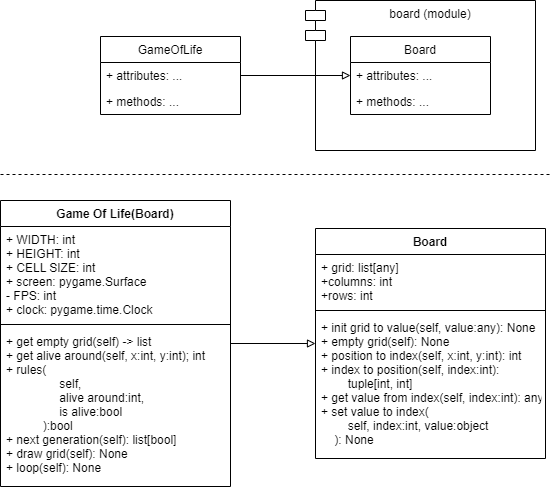

The diagram above was exported from draw.io. Its source (the exported page's mxGraphModel, read from the mxfile embedded in the PNG):
<mxGraphModel dx="717" dy="519" grid="1" gridSize="10" guides="1" tooltips="1" connect="1" arrows="1" fold="1" page="1" pageScale="1" pageWidth="850" pageHeight="1100" background="#ffffff" math="0" shadow="0">
  <root>
    <mxCell id="0" />
    <mxCell id="1" parent="0" />
    <mxCell id="14" value="" style="edgeStyle=none;html=1;endArrow=block;endFill=0;" edge="1" parent="1" source="10" target="5">
      <mxGeometry relative="1" as="geometry" />
    </mxCell>
    <mxCell id="5" value="Board" style="swimlane;fontStyle=1;align=center;verticalAlign=top;childLayout=stackLayout;horizontal=1;startSize=26;horizontalStack=0;resizeParent=1;resizeParentMax=0;resizeLast=0;collapsible=1;marginBottom=0;" vertex="1" parent="1">
      <mxGeometry x="425" y="588" width="230" height="230" as="geometry" />
    </mxCell>
    <mxCell id="6" value="+ grid: list[any]&#10;+columns: int&#10;+rows: int" style="text;strokeColor=none;fillColor=none;align=left;verticalAlign=top;spacingLeft=4;spacingRight=4;overflow=hidden;rotatable=0;points=[[0,0.5],[1,0.5]];portConstraint=eastwest;" vertex="1" parent="5">
      <mxGeometry y="26" width="230" height="52" as="geometry" />
    </mxCell>
    <mxCell id="7" value="" style="line;strokeWidth=1;fillColor=none;align=left;verticalAlign=middle;spacingTop=-1;spacingLeft=3;spacingRight=3;rotatable=0;labelPosition=right;points=[];portConstraint=eastwest;strokeColor=inherit;" vertex="1" parent="5">
      <mxGeometry y="78" width="230" height="8" as="geometry" />
    </mxCell>
    <mxCell id="8" value="+ init grid to value(self, value:any): None&#10;+ empty grid(self): None&#10;+ position to index(self, x:int, y:int): int&#10;+ index to position(self, index:int): &#10;        tuple[int, int]&#10;+ get value from index(self, index:int): any&#10;+ set value to index(&#10;        self, index:int, value:object&#10;    ): None" style="text;strokeColor=none;fillColor=none;align=left;verticalAlign=top;spacingLeft=4;spacingRight=4;overflow=hidden;rotatable=0;points=[[0,0.5],[1,0.5]];portConstraint=eastwest;" vertex="1" parent="5">
      <mxGeometry y="86" width="230" height="144" as="geometry" />
    </mxCell>
    <mxCell id="10" value="Game Of Life(Board)" style="swimlane;fontStyle=1;align=center;verticalAlign=top;childLayout=stackLayout;horizontal=1;startSize=26;horizontalStack=0;resizeParent=1;resizeParentMax=0;resizeLast=0;collapsible=1;marginBottom=0;fillColor=rgb(255, 255, 255);" vertex="1" parent="1">
      <mxGeometry x="110" y="560" width="230" height="286" as="geometry" />
    </mxCell>
    <mxCell id="11" value="+ WIDTH: int&#10;+ HEIGHT: int&#10;+ CELL SIZE: int&#10;+ screen: pygame.Surface&#10;- FPS: int&#10;+ clock: pygame.time.Clock" style="text;strokeColor=none;fillColor=none;align=left;verticalAlign=top;spacingLeft=4;spacingRight=4;overflow=hidden;rotatable=0;points=[[0,0.5],[1,0.5]];portConstraint=eastwest;" vertex="1" parent="10">
      <mxGeometry y="26" width="230" height="94" as="geometry" />
    </mxCell>
    <mxCell id="12" value="" style="line;strokeWidth=1;fillColor=none;align=left;verticalAlign=middle;spacingTop=-1;spacingLeft=3;spacingRight=3;rotatable=0;labelPosition=right;points=[];portConstraint=eastwest;strokeColor=inherit;" vertex="1" parent="10">
      <mxGeometry y="120" width="230" height="8" as="geometry" />
    </mxCell>
    <mxCell id="13" value="+ get empty grid(self) -&gt; list&#10;+ get alive around(self, x:int, y:int); int&#10;+ rules(&#10;                self, &#10;                alive around:int, &#10;                is alive:bool&#10;           ):bool&#10;+ next generation(self): list[bool]&#10;+ draw grid(self): None&#10;+ loop(self): None" style="text;strokeColor=none;fillColor=none;align=left;verticalAlign=top;spacingLeft=4;spacingRight=4;overflow=hidden;rotatable=0;points=[[0,0.5],[1,0.5]];portConstraint=eastwest;" vertex="1" parent="10">
      <mxGeometry y="128" width="230" height="158" as="geometry" />
    </mxCell>
    <mxCell id="mKH9mPxzz2RMKMcuTQyQ-14" value="board (module)" style="shape=module;align=left;spacingLeft=20;align=center;verticalAlign=top;" vertex="1" parent="1">
      <mxGeometry x="415" y="360" width="230" height="150" as="geometry" />
    </mxCell>
    <mxCell id="mKH9mPxzz2RMKMcuTQyQ-15" value="" style="edgeStyle=none;html=1;endArrow=block;endFill=0;" edge="1" parent="1" source="mKH9mPxzz2RMKMcuTQyQ-16" target="mKH9mPxzz2RMKMcuTQyQ-19">
      <mxGeometry relative="1" as="geometry" />
    </mxCell>
    <mxCell id="mKH9mPxzz2RMKMcuTQyQ-16" value="GameOfLife" style="swimlane;fontStyle=0;childLayout=stackLayout;horizontal=1;startSize=26;fillColor=none;horizontalStack=0;resizeParent=1;resizeParentMax=0;resizeLast=0;collapsible=1;marginBottom=0;" vertex="1" parent="1">
      <mxGeometry x="210" y="396" width="140" height="78" as="geometry" />
    </mxCell>
    <mxCell id="mKH9mPxzz2RMKMcuTQyQ-17" value="+ attributes: ..." style="text;strokeColor=none;fillColor=none;align=left;verticalAlign=top;spacingLeft=4;spacingRight=4;overflow=hidden;rotatable=0;points=[[0,0.5],[1,0.5]];portConstraint=eastwest;" vertex="1" parent="mKH9mPxzz2RMKMcuTQyQ-16">
      <mxGeometry y="26" width="140" height="26" as="geometry" />
    </mxCell>
    <mxCell id="mKH9mPxzz2RMKMcuTQyQ-18" value="+ methods: ..." style="text;strokeColor=none;fillColor=none;align=left;verticalAlign=top;spacingLeft=4;spacingRight=4;overflow=hidden;rotatable=0;points=[[0,0.5],[1,0.5]];portConstraint=eastwest;" vertex="1" parent="mKH9mPxzz2RMKMcuTQyQ-16">
      <mxGeometry y="52" width="140" height="26" as="geometry" />
    </mxCell>
    <mxCell id="mKH9mPxzz2RMKMcuTQyQ-19" value="Board" style="swimlane;fontStyle=0;childLayout=stackLayout;horizontal=1;startSize=26;fillColor=none;horizontalStack=0;resizeParent=1;resizeParentMax=0;resizeLast=0;collapsible=1;marginBottom=0;" vertex="1" parent="1">
      <mxGeometry x="460" y="396" width="140" height="78" as="geometry" />
    </mxCell>
    <mxCell id="mKH9mPxzz2RMKMcuTQyQ-20" value="+ attributes: ..." style="text;strokeColor=none;fillColor=none;align=left;verticalAlign=top;spacingLeft=4;spacingRight=4;overflow=hidden;rotatable=0;points=[[0,0.5],[1,0.5]];portConstraint=eastwest;" vertex="1" parent="mKH9mPxzz2RMKMcuTQyQ-19">
      <mxGeometry y="26" width="140" height="26" as="geometry" />
    </mxCell>
    <mxCell id="mKH9mPxzz2RMKMcuTQyQ-21" value="+ methods: ..." style="text;strokeColor=none;fillColor=none;align=left;verticalAlign=top;spacingLeft=4;spacingRight=4;overflow=hidden;rotatable=0;points=[[0,0.5],[1,0.5]];portConstraint=eastwest;" vertex="1" parent="mKH9mPxzz2RMKMcuTQyQ-19">
      <mxGeometry y="52" width="140" height="26" as="geometry" />
    </mxCell>
    <mxCell id="7IYaTZbo6G8W5IVoWJrs-14" value="" style="line;strokeWidth=1;fillColor=none;align=left;verticalAlign=middle;spacingTop=-1;spacingLeft=3;spacingRight=3;rotatable=0;labelPosition=right;points=[];portConstraint=eastwest;strokeColor=inherit;dashed=1;" vertex="1" parent="1">
      <mxGeometry x="110" y="530" width="550" height="8" as="geometry" />
    </mxCell>
  </root>
</mxGraphModel>